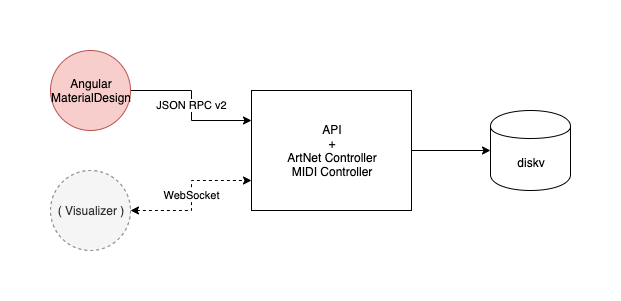

The diagram above was exported from draw.io. Its source (the exported page's mxGraphModel, read from the mxfile embedded in the PNG):
<mxGraphModel dx="1318" dy="980" grid="1" gridSize="10" guides="1" tooltips="1" connect="1" arrows="1" fold="1" page="1" pageScale="1" pageWidth="827" pageHeight="1169" math="0" shadow="0">
  <root>
    <mxCell id="0" />
    <mxCell id="1" parent="0" />
    <mxCell id="dZL4ZUww8XhUy8N5BhZp-4" value="JSON RPC v2" style="edgeStyle=orthogonalEdgeStyle;rounded=0;orthogonalLoop=1;jettySize=auto;html=1;entryX=0;entryY=0.25;entryDx=0;entryDy=0;" edge="1" parent="1" source="dZL4ZUww8XhUy8N5BhZp-1" target="dZL4ZUww8XhUy8N5BhZp-2">
      <mxGeometry relative="1" as="geometry" />
    </mxCell>
    <mxCell id="dZL4ZUww8XhUy8N5BhZp-1" value="Angular&lt;br&gt;MaterialDesign&lt;br&gt;" style="ellipse;whiteSpace=wrap;html=1;aspect=fixed;fillColor=#f8cecc;strokeColor=#b85450;" vertex="1" parent="1">
      <mxGeometry x="80" y="120" width="80" height="80" as="geometry" />
    </mxCell>
    <mxCell id="dZL4ZUww8XhUy8N5BhZp-2" value="API&lt;br&gt;+&lt;br&gt;ArtNet Controller&lt;br&gt;MIDI Controller" style="rounded=0;whiteSpace=wrap;html=1;" vertex="1" parent="1">
      <mxGeometry x="281" y="160" width="160" height="120" as="geometry" />
    </mxCell>
    <mxCell id="dZL4ZUww8XhUy8N5BhZp-8" value="WebSocket" style="edgeStyle=orthogonalEdgeStyle;rounded=0;orthogonalLoop=1;jettySize=auto;html=1;entryX=0;entryY=0.75;entryDx=0;entryDy=0;startArrow=classic;startFill=1;dashed=1;" edge="1" parent="1" source="dZL4ZUww8XhUy8N5BhZp-3" target="dZL4ZUww8XhUy8N5BhZp-2">
      <mxGeometry relative="1" as="geometry" />
    </mxCell>
    <mxCell id="dZL4ZUww8XhUy8N5BhZp-3" value="( Visualizer )" style="ellipse;whiteSpace=wrap;html=1;aspect=fixed;fillColor=#f5f5f5;strokeColor=#666666;fontColor=#333333;dashed=1;" vertex="1" parent="1">
      <mxGeometry x="80" y="240" width="80" height="80" as="geometry" />
    </mxCell>
    <mxCell id="dZL4ZUww8XhUy8N5BhZp-6" value="diskv" style="shape=cylinder;whiteSpace=wrap;html=1;boundedLbl=1;backgroundOutline=1;" vertex="1" parent="1">
      <mxGeometry x="520" y="180" width="80" height="80" as="geometry" />
    </mxCell>
    <mxCell id="dZL4ZUww8XhUy8N5BhZp-7" style="edgeStyle=orthogonalEdgeStyle;rounded=0;orthogonalLoop=1;jettySize=auto;html=1;" edge="1" parent="1" source="dZL4ZUww8XhUy8N5BhZp-2" target="dZL4ZUww8XhUy8N5BhZp-6">
      <mxGeometry relative="1" as="geometry">
        <mxPoint x="570" y="120" as="targetPoint" />
        <mxPoint x="160" y="200" as="sourcePoint" />
      </mxGeometry>
    </mxCell>
  </root>
</mxGraphModel>